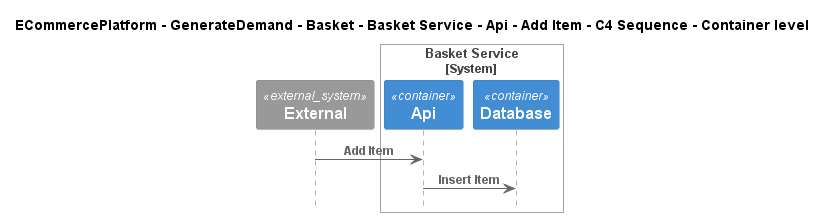

The diagram above was rendered by PlantUML. Its source (embedded in the PNG):
@startuml
!include ..\..\..\..\..\..\..\..\..\.c4s\C4_Sequence.puml

title ECommercePlatform - GenerateDemand - Basket - Basket Service - Api - Add Item - C4 Sequence - Container level

System_Ext(C4InterFlow.SoftwareSystems.ExternalSystem, "External", "")

System_Boundary(ECommercePlatform.GenerateDemand.Basket.SoftwareSystems.BasketService, "Basket Service")
    Container(ECommercePlatform.GenerateDemand.Basket.SoftwareSystems.BasketService.Containers.Api, "Api", "", "")
    Container(ECommercePlatform.GenerateDemand.Basket.SoftwareSystems.BasketService.Containers.Database, "Database", "", "")
Boundary_End()

Rel(C4InterFlow.SoftwareSystems.ExternalSystem, ECommercePlatform.GenerateDemand.Basket.SoftwareSystems.BasketService.Containers.Api, "Add Item")
Rel(ECommercePlatform.GenerateDemand.Basket.SoftwareSystems.BasketService.Containers.Api, ECommercePlatform.GenerateDemand.Basket.SoftwareSystems.BasketService.Containers.Database, "Insert Item")


@enduml